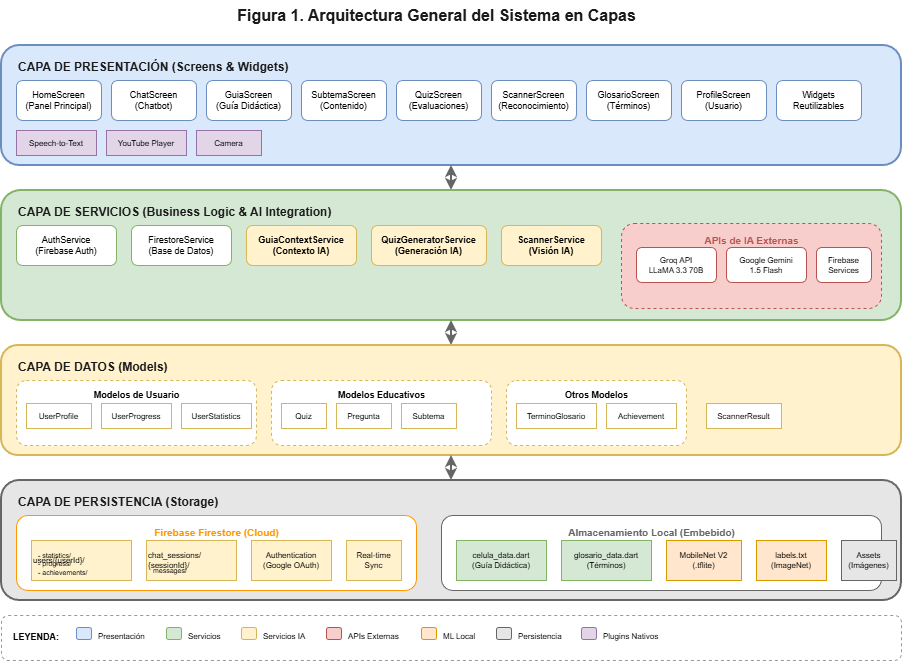

The diagram above was exported from draw.io. Its source (the exported page's mxGraphModel, read from the mxfile embedded in the PNG):
<mxGraphModel dx="1213" dy="828" grid="1" gridSize="10" guides="1" tooltips="1" connect="1" arrows="1" fold="1" page="1" pageScale="1" pageWidth="1100" pageHeight="850" math="0" shadow="0">
  <root>
    <mxCell id="0" />
    <mxCell id="1" parent="0" />
    <mxCell id="title" parent="1" style="text;html=1;strokeColor=none;fillColor=none;align=center;verticalAlign=middle;fontSize=16;fontStyle=1;fontColor=#1a1a1a;" value="Figura 1. Arquitectura General del Sistema en Capas" vertex="1">
      <mxGeometry height="30" width="450" x="250" y="15" as="geometry" />
    </mxCell>
    <mxCell id="capa-presentacion" parent="1" style="rounded=1;whiteSpace=wrap;html=1;fillColor=#dae8fc;strokeColor=#6c8ebf;strokeWidth=2;" value="" vertex="1">
      <mxGeometry height="120" width="900" x="40" y="60" as="geometry" />
    </mxCell>
    <mxCell id="cp-label" parent="1" style="text;html=1;strokeColor=none;fillColor=none;align=left;fontSize=12;fontStyle=1;fontColor=#1a1a1a;" value="CAPA DE PRESENTACIÓN (Screens &amp; Widgets)" vertex="1">
      <mxGeometry height="20" width="300" x="55" y="68" as="geometry" />
    </mxCell>
    <mxCell id="home" parent="1" style="rounded=1;whiteSpace=wrap;html=1;fillColor=#fff;strokeColor=#6c8ebf;fontSize=9;" value="HomeScreen&#10;(Panel Principal)" vertex="1">
      <mxGeometry height="40" width="85" x="55" y="95" as="geometry" />
    </mxCell>
    <mxCell id="chat" parent="1" style="rounded=1;whiteSpace=wrap;html=1;fillColor=#fff;strokeColor=#6c8ebf;fontSize=9;" value="ChatScreen&#10;(Chatbot)" vertex="1">
      <mxGeometry height="40" width="85" x="150" y="95" as="geometry" />
    </mxCell>
    <mxCell id="guia" parent="1" style="rounded=1;whiteSpace=wrap;html=1;fillColor=#fff;strokeColor=#6c8ebf;fontSize=9;" value="GuiaScreen&#10;(Guía Didáctica)" vertex="1">
      <mxGeometry height="40" width="85" x="245" y="95" as="geometry" />
    </mxCell>
    <mxCell id="subtema" parent="1" style="rounded=1;whiteSpace=wrap;html=1;fillColor=#fff;strokeColor=#6c8ebf;fontSize=9;" value="SubtemaScreen&#10;(Contenido)" vertex="1">
      <mxGeometry height="40" width="85" x="340" y="95" as="geometry" />
    </mxCell>
    <mxCell id="quiz" parent="1" style="rounded=1;whiteSpace=wrap;html=1;fillColor=#fff;strokeColor=#6c8ebf;fontSize=9;" value="QuizScreen&#10;(Evaluaciones)" vertex="1">
      <mxGeometry height="40" width="85" x="435" y="95" as="geometry" />
    </mxCell>
    <mxCell id="scanner" parent="1" style="rounded=1;whiteSpace=wrap;html=1;fillColor=#fff;strokeColor=#6c8ebf;fontSize=9;" value="ScannerScreen&#10;(Reconocimiento)" vertex="1">
      <mxGeometry height="40" width="85" x="530" y="95" as="geometry" />
    </mxCell>
    <mxCell id="glosario" parent="1" style="rounded=1;whiteSpace=wrap;html=1;fillColor=#fff;strokeColor=#6c8ebf;fontSize=9;" value="GlosarioScreen&#10;(Términos)" vertex="1">
      <mxGeometry height="40" width="85" x="625" y="95" as="geometry" />
    </mxCell>
    <mxCell id="profile" parent="1" style="rounded=1;whiteSpace=wrap;html=1;fillColor=#fff;strokeColor=#6c8ebf;fontSize=9;" value="ProfileScreen&#10;(Usuario)" vertex="1">
      <mxGeometry height="40" width="85" x="720" y="95" as="geometry" />
    </mxCell>
    <mxCell id="widgets" parent="1" style="rounded=1;whiteSpace=wrap;html=1;fillColor=#fff;strokeColor=#6c8ebf;fontSize=9;" value="Widgets&#10;Reutilizables" vertex="1">
      <mxGeometry height="40" width="85" x="815" y="95" as="geometry" />
    </mxCell>
    <mxCell id="speech" parent="1" style="rounded=0;whiteSpace=wrap;html=1;fillColor=#e1d5e7;strokeColor=#9673a6;fontSize=8;" value="Speech-to-Text" vertex="1">
      <mxGeometry height="25" width="80" x="55" y="145" as="geometry" />
    </mxCell>
    <mxCell id="youtube" parent="1" style="rounded=0;whiteSpace=wrap;html=1;fillColor=#e1d5e7;strokeColor=#9673a6;fontSize=8;" value="YouTube Player" vertex="1">
      <mxGeometry height="25" width="80" x="145" y="145" as="geometry" />
    </mxCell>
    <mxCell id="camera" parent="1" style="rounded=0;whiteSpace=wrap;html=1;fillColor=#e1d5e7;strokeColor=#9673a6;fontSize=8;" value="Camera" vertex="1">
      <mxGeometry height="25" width="65" x="235" y="145" as="geometry" />
    </mxCell>
    <mxCell id="arrow1" edge="1" parent="1" style="endArrow=classic;startArrow=classic;html=1;strokeWidth=2;strokeColor=#666666;" value="">
      <mxGeometry height="50" relative="1" width="50" as="geometry">
        <mxPoint x="490" y="180" as="sourcePoint" />
        <mxPoint x="490" y="205" as="targetPoint" />
      </mxGeometry>
    </mxCell>
    <mxCell id="capa-servicios" parent="1" style="rounded=1;whiteSpace=wrap;html=1;fillColor=#d5e8d4;strokeColor=#82b366;strokeWidth=2;" value="" vertex="1">
      <mxGeometry height="130" width="900" x="40" y="205" as="geometry" />
    </mxCell>
    <mxCell id="cs-label" parent="1" style="text;html=1;strokeColor=none;fillColor=none;align=left;fontSize=12;fontStyle=1;fontColor=#1a1a1a;" value="CAPA DE SERVICIOS (Business Logic &amp; AI Integration)" vertex="1">
      <mxGeometry height="20" width="350" x="55" y="213" as="geometry" />
    </mxCell>
    <mxCell id="auth-svc" parent="1" style="rounded=1;whiteSpace=wrap;html=1;fillColor=#fff;strokeColor=#82b366;fontSize=9;" value="AuthService&#10;(Firebase Auth)" vertex="1">
      <mxGeometry height="40" width="100" x="55" y="240" as="geometry" />
    </mxCell>
    <mxCell id="firestore-svc" parent="1" style="rounded=1;whiteSpace=wrap;html=1;fillColor=#fff;strokeColor=#82b366;fontSize=9;" value="FirestoreService&#10;(Base de Datos)" vertex="1">
      <mxGeometry height="40" width="100" x="170" y="240" as="geometry" />
    </mxCell>
    <mxCell id="guia-svc" parent="1" style="rounded=1;whiteSpace=wrap;html=1;fillColor=#fff2cc;strokeColor=#d6b656;fontSize=9;fontStyle=1;" value="GuiaContextService&#10;(Contexto IA)" vertex="1">
      <mxGeometry height="40" width="110" x="285" y="240" as="geometry" />
    </mxCell>
    <mxCell id="quiz-svc" parent="1" style="rounded=1;whiteSpace=wrap;html=1;fillColor=#fff2cc;strokeColor=#d6b656;fontSize=9;fontStyle=1;" value="QuizGeneratorService&#10;(Generación IA)" vertex="1">
      <mxGeometry height="40" width="115" x="410" y="240" as="geometry" />
    </mxCell>
    <mxCell id="scanner-svc" parent="1" style="rounded=1;whiteSpace=wrap;html=1;fillColor=#fff2cc;strokeColor=#d6b656;fontSize=9;fontStyle=1;" value="ScannerService&#10;(Visión IA)" vertex="1">
      <mxGeometry height="40" width="100" x="540" y="240" as="geometry" />
    </mxCell>
    <mxCell id="api-box" parent="1" style="rounded=1;whiteSpace=wrap;html=1;fillColor=#f8cecc;strokeColor=#b85450;dashed=1;" value="" vertex="1">
      <mxGeometry height="85" width="260" x="660" y="238" as="geometry" />
    </mxCell>
    <mxCell id="api-label" parent="1" style="text;html=1;strokeColor=none;fillColor=none;align=center;fontSize=10;fontStyle=1;fontColor=#b85450;" value="APIs de IA Externas" vertex="1">
      <mxGeometry height="15" width="110" x="735" y="243" as="geometry" />
    </mxCell>
    <mxCell id="groq" parent="1" style="rounded=1;whiteSpace=wrap;html=1;fillColor=#fff;strokeColor=#b85450;fontSize=8;" value="Groq API&#10;LLaMA 3.3 70B" vertex="1">
      <mxGeometry height="35" width="80" x="675" y="262" as="geometry" />
    </mxCell>
    <mxCell id="gemini" parent="1" style="rounded=1;whiteSpace=wrap;html=1;fillColor=#fff;strokeColor=#b85450;fontSize=8;" value="Google Gemini&#10;1.5 Flash" vertex="1">
      <mxGeometry height="35" width="80" x="765" y="262" as="geometry" />
    </mxCell>
    <mxCell id="firebase-api" parent="1" style="rounded=1;whiteSpace=wrap;html=1;fillColor=#fff;strokeColor=#b85450;fontSize=8;" value="Firebase&#10;Services" vertex="1">
      <mxGeometry height="35" width="55" x="855" y="262" as="geometry" />
    </mxCell>
    <mxCell id="arrow2" edge="1" parent="1" style="endArrow=classic;startArrow=classic;html=1;strokeWidth=2;strokeColor=#666666;" value="">
      <mxGeometry height="50" relative="1" width="50" as="geometry">
        <mxPoint x="490" y="335" as="sourcePoint" />
        <mxPoint x="490" y="360" as="targetPoint" />
      </mxGeometry>
    </mxCell>
    <mxCell id="capa-datos" parent="1" style="rounded=1;whiteSpace=wrap;html=1;fillColor=#fff2cc;strokeColor=#d6b656;strokeWidth=2;" value="" vertex="1">
      <mxGeometry height="110" width="900" x="40" y="360" as="geometry" />
    </mxCell>
    <mxCell id="cd-label" parent="1" style="text;html=1;strokeColor=none;fillColor=none;align=left;fontSize=12;fontStyle=1;fontColor=#1a1a1a;" value="CAPA DE DATOS (Models)" vertex="1">
      <mxGeometry height="20" width="200" x="55" y="368" as="geometry" />
    </mxCell>
    <mxCell id="user-models" parent="1" style="rounded=1;whiteSpace=wrap;html=1;fillColor=#fff;strokeColor=#d6b656;dashed=1;" value="" vertex="1">
      <mxGeometry height="65" width="240" x="55" y="395" as="geometry" />
    </mxCell>
    <mxCell id="um-label" parent="1" style="text;html=1;strokeColor=none;fillColor=none;align=center;fontSize=9;fontStyle=1;" value="Modelos de Usuario" vertex="1">
      <mxGeometry height="15" width="120" x="115" y="398" as="geometry" />
    </mxCell>
    <mxCell id="user-profile" parent="1" style="rounded=0;whiteSpace=wrap;html=1;fillColor=#fff;strokeColor=#d6b656;fontSize=8;" value="UserProfile" vertex="1">
      <mxGeometry height="25" width="65" x="65" y="418" as="geometry" />
    </mxCell>
    <mxCell id="user-progress" parent="1" style="rounded=0;whiteSpace=wrap;html=1;fillColor=#fff;strokeColor=#d6b656;fontSize=8;" value="UserProgress" vertex="1">
      <mxGeometry height="25" width="70" x="140" y="418" as="geometry" />
    </mxCell>
    <mxCell id="user-stats" parent="1" style="rounded=0;whiteSpace=wrap;html=1;fillColor=#fff;strokeColor=#d6b656;fontSize=8;" value="UserStatistics" vertex="1">
      <mxGeometry height="25" width="70" x="220" y="418" as="geometry" />
    </mxCell>
    <mxCell id="edu-models" parent="1" style="rounded=1;whiteSpace=wrap;html=1;fillColor=#fff;strokeColor=#d6b656;dashed=1;" value="" vertex="1">
      <mxGeometry height="65" width="220" x="310" y="395" as="geometry" />
    </mxCell>
    <mxCell id="em-label" parent="1" style="text;html=1;strokeColor=none;fillColor=none;align=center;fontSize=9;fontStyle=1;" value="Modelos Educativos" vertex="1">
      <mxGeometry height="15" width="110" x="365" y="398" as="geometry" />
    </mxCell>
    <mxCell id="quiz-model" parent="1" style="rounded=0;whiteSpace=wrap;html=1;fillColor=#fff;strokeColor=#d6b656;fontSize=8;" value="Quiz" vertex="1">
      <mxGeometry height="25" width="45" x="320" y="418" as="geometry" />
    </mxCell>
    <mxCell id="pregunta-model" parent="1" style="rounded=0;whiteSpace=wrap;html=1;fillColor=#fff;strokeColor=#d6b656;fontSize=8;" value="Pregunta" vertex="1">
      <mxGeometry height="25" width="55" x="375" y="418" as="geometry" />
    </mxCell>
    <mxCell id="subtema-model" parent="1" style="rounded=0;whiteSpace=wrap;html=1;fillColor=#fff;strokeColor=#d6b656;fontSize=8;" value="Subtema" vertex="1">
      <mxGeometry height="25" width="55" x="440" y="418" as="geometry" />
    </mxCell>
    <mxCell id="other-models" parent="1" style="rounded=1;whiteSpace=wrap;html=1;fillColor=#fff;strokeColor=#d6b656;dashed=1;" value="" vertex="1">
      <mxGeometry height="65" width="180" x="545" y="395" as="geometry" />
    </mxCell>
    <mxCell id="om-label" parent="1" style="text;html=1;strokeColor=none;fillColor=none;align=center;fontSize=9;fontStyle=1;" value="Otros Modelos" vertex="1">
      <mxGeometry height="15" width="80" x="595" y="398" as="geometry" />
    </mxCell>
    <mxCell id="glosario-model" parent="1" style="rounded=0;whiteSpace=wrap;html=1;fillColor=#fff;strokeColor=#d6b656;fontSize=8;" value="TerminoGlosario" vertex="1">
      <mxGeometry height="25" width="80" x="555" y="418" as="geometry" />
    </mxCell>
    <mxCell id="achievement-model" parent="1" style="rounded=0;whiteSpace=wrap;html=1;fillColor=#fff;strokeColor=#d6b656;fontSize=8;" value="Achievement" vertex="1">
      <mxGeometry height="25" width="70" x="645" y="418" as="geometry" />
    </mxCell>
    <mxCell id="scanner-model" parent="1" style="rounded=0;whiteSpace=wrap;html=1;fillColor=#fff;strokeColor=#d6b656;fontSize=8;" value="ScannerResult" vertex="1">
      <mxGeometry height="25" width="75" x="745" y="418" as="geometry" />
    </mxCell>
    <mxCell id="arrow3" edge="1" parent="1" style="endArrow=classic;startArrow=classic;html=1;strokeWidth=2;strokeColor=#666666;" value="">
      <mxGeometry height="50" relative="1" width="50" as="geometry">
        <mxPoint x="490" y="470" as="sourcePoint" />
        <mxPoint x="490" y="495" as="targetPoint" />
      </mxGeometry>
    </mxCell>
    <mxCell id="capa-persistencia" parent="1" style="rounded=1;whiteSpace=wrap;html=1;fillColor=#e6e6e6;strokeColor=#666666;strokeWidth=2;" value="" vertex="1">
      <mxGeometry height="120" width="900" x="40" y="495" as="geometry" />
    </mxCell>
    <mxCell id="cpers-label" parent="1" style="text;html=1;strokeColor=none;fillColor=none;align=left;fontSize=12;fontStyle=1;fontColor=#1a1a1a;" value="CAPA DE PERSISTENCIA (Storage)" vertex="1">
      <mxGeometry height="20" width="250" x="55" y="503" as="geometry" />
    </mxCell>
    <mxCell id="cloud-storage" parent="1" style="rounded=1;whiteSpace=wrap;html=1;fillColor=#fff;strokeColor=#FF9800;" value="" vertex="1">
      <mxGeometry height="75" width="400" x="55" y="530" as="geometry" />
    </mxCell>
    <mxCell id="cloud-label" parent="1" style="text;html=1;strokeColor=none;fillColor=none;align=center;fontSize=10;fontStyle=1;fontColor=#FF9800;" value="Firebase Firestore (Cloud)" vertex="1">
      <mxGeometry height="15" width="150" x="180" y="535" as="geometry" />
    </mxCell>
    <mxCell id="users-col" parent="1" style="rounded=0;whiteSpace=wrap;html=1;fillColor=#fff2cc;strokeColor=#d6b656;fontSize=8;align=left;" value="users/{userId}/" vertex="1">
      <mxGeometry height="40" width="100" x="70" y="555" as="geometry" />
    </mxCell>
    <mxCell id="stats-col" parent="1" style="text;html=1;strokeColor=none;fillColor=none;align=left;fontSize=7;" value="- statistics/&#10;- progress/&#10;- achievements/" vertex="1">
      <mxGeometry height="35" width="90" x="75" y="560" as="geometry" />
    </mxCell>
    <mxCell id="chat-col" parent="1" style="rounded=0;whiteSpace=wrap;html=1;fillColor=#fff2cc;strokeColor=#d6b656;fontSize=8;align=left;" value="chat_sessions/&#10;{sessionId}/" vertex="1">
      <mxGeometry height="40" width="90" x="185" y="555" as="geometry" />
    </mxCell>
    <mxCell id="msg-col" parent="1" style="text;html=1;strokeColor=none;fillColor=none;align=left;fontSize=7;" value="messages/" vertex="1">
      <mxGeometry height="15" width="60" x="190" y="575" as="geometry" />
    </mxCell>
    <mxCell id="auth-col" parent="1" style="rounded=0;whiteSpace=wrap;html=1;fillColor=#fff2cc;strokeColor=#d6b656;fontSize=8;" value="Authentication&#10;(Google OAuth)" vertex="1">
      <mxGeometry height="40" width="80" x="290" y="555" as="geometry" />
    </mxCell>
    <mxCell id="realtime" parent="1" style="rounded=0;whiteSpace=wrap;html=1;fillColor=#fff2cc;strokeColor=#d6b656;fontSize=8;" value="Real-time&#10;Sync" vertex="1">
      <mxGeometry height="40" width="55" x="385" y="555" as="geometry" />
    </mxCell>
    <mxCell id="local-storage" parent="1" style="rounded=1;whiteSpace=wrap;html=1;fillColor=#fff;strokeColor=#666666;" value="" vertex="1">
      <mxGeometry height="75" width="440" x="480" y="530" as="geometry" />
    </mxCell>
    <mxCell id="local-label" parent="1" style="text;html=1;strokeColor=none;fillColor=none;align=center;fontSize=10;fontStyle=1;fontColor=#666666;" value="Almacenamiento Local (Embebido)" vertex="1">
      <mxGeometry height="15" width="200" x="590" y="535" as="geometry" />
    </mxCell>
    <mxCell id="celula-data" parent="1" style="rounded=0;whiteSpace=wrap;html=1;fillColor=#d5e8d4;strokeColor=#82b366;fontSize=8;" value="celula_data.dart&#10;(Guía Didáctica)" vertex="1">
      <mxGeometry height="40" width="90" x="495" y="555" as="geometry" />
    </mxCell>
    <mxCell id="glosario-data" parent="1" style="rounded=0;whiteSpace=wrap;html=1;fillColor=#d5e8d4;strokeColor=#82b366;fontSize=8;" value="glosario_data.dart&#10;(Términos)" vertex="1">
      <mxGeometry height="40" width="90" x="600" y="555" as="geometry" />
    </mxCell>
    <mxCell id="tflite-model" parent="1" style="rounded=0;whiteSpace=wrap;html=1;fillColor=#ffe6cc;strokeColor=#d79b00;fontSize=8;" value="MobileNet V2&#10;(.tflite)" vertex="1">
      <mxGeometry height="40" width="75" x="705" y="555" as="geometry" />
    </mxCell>
    <mxCell id="labels-file" parent="1" style="rounded=0;whiteSpace=wrap;html=1;fillColor=#ffe6cc;strokeColor=#d79b00;fontSize=8;" value="labels.txt&#10;(ImageNet)" vertex="1">
      <mxGeometry height="40" width="70" x="795" y="555" as="geometry" />
    </mxCell>
    <mxCell id="assets" parent="1" style="rounded=0;whiteSpace=wrap;html=1;fillColor=#e6e6e6;strokeColor=#666666;fontSize=8;" value="Assets&#10;(Imágenes)" vertex="1">
      <mxGeometry height="40" width="55" x="880" y="555" as="geometry" />
    </mxCell>
    <mxCell id="legend" parent="1" style="rounded=1;whiteSpace=wrap;html=1;fillColor=#fff;strokeColor=#999999;dashed=1;" value="" vertex="1">
      <mxGeometry height="45" width="900" x="40" y="630" as="geometry" />
    </mxCell>
    <mxCell id="leg-title" parent="1" style="text;html=1;strokeColor=none;fillColor=none;align=left;fontSize=9;fontStyle=1;" value="LEYENDA:" vertex="1">
      <mxGeometry height="15" width="60" x="50" y="640" as="geometry" />
    </mxCell>
    <mxCell id="leg1" parent="1" style="rounded=1;whiteSpace=wrap;html=1;fillColor=#dae8fc;strokeColor=#6c8ebf;" value="" vertex="1">
      <mxGeometry height="12" width="15" x="115" y="642" as="geometry" />
    </mxCell>
    <mxCell id="leg1-t" parent="1" style="text;html=1;strokeColor=none;fillColor=none;fontSize=8;" value="Presentación" vertex="1">
      <mxGeometry height="15" width="65" x="135" y="640" as="geometry" />
    </mxCell>
    <mxCell id="leg2" parent="1" style="rounded=1;whiteSpace=wrap;html=1;fillColor=#d5e8d4;strokeColor=#82b366;" value="" vertex="1">
      <mxGeometry height="12" width="15" x="205" y="642" as="geometry" />
    </mxCell>
    <mxCell id="leg2-t" parent="1" style="text;html=1;strokeColor=none;fillColor=none;fontSize=8;" value="Servicios" vertex="1">
      <mxGeometry height="15" width="50" x="225" y="640" as="geometry" />
    </mxCell>
    <mxCell id="leg3" parent="1" style="rounded=1;whiteSpace=wrap;html=1;fillColor=#fff2cc;strokeColor=#d6b656;" value="" vertex="1">
      <mxGeometry height="12" width="15" x="280" y="642" as="geometry" />
    </mxCell>
    <mxCell id="leg3-t" parent="1" style="text;html=1;strokeColor=none;fillColor=none;fontSize=8;" value="Servicios IA" vertex="1">
      <mxGeometry height="15" width="60" x="300" y="640" as="geometry" />
    </mxCell>
    <mxCell id="leg4" parent="1" style="rounded=1;whiteSpace=wrap;html=1;fillColor=#f8cecc;strokeColor=#b85450;" value="" vertex="1">
      <mxGeometry height="12" width="15" x="365" y="642" as="geometry" />
    </mxCell>
    <mxCell id="leg4-t" parent="1" style="text;html=1;strokeColor=none;fillColor=none;fontSize=8;" value="APIs Externas" vertex="1">
      <mxGeometry height="15" width="70" x="385" y="640" as="geometry" />
    </mxCell>
    <mxCell id="leg5" parent="1" style="rounded=1;whiteSpace=wrap;html=1;fillColor=#ffe6cc;strokeColor=#d79b00;" value="" vertex="1">
      <mxGeometry height="12" width="15" x="460" y="642" as="geometry" />
    </mxCell>
    <mxCell id="leg5-t" parent="1" style="text;html=1;strokeColor=none;fillColor=none;fontSize=8;" value="ML Local" vertex="1">
      <mxGeometry height="15" width="50" x="480" y="640" as="geometry" />
    </mxCell>
    <mxCell id="leg6" parent="1" style="rounded=1;whiteSpace=wrap;html=1;fillColor=#e6e6e6;strokeColor=#666666;" value="" vertex="1">
      <mxGeometry height="12" width="15" x="535" y="642" as="geometry" />
    </mxCell>
    <mxCell id="leg6-t" parent="1" style="text;html=1;strokeColor=none;fillColor=none;fontSize=8;" value="Persistencia" vertex="1">
      <mxGeometry height="15" width="60" x="555" y="640" as="geometry" />
    </mxCell>
    <mxCell id="leg7" parent="1" style="rounded=1;whiteSpace=wrap;html=1;fillColor=#e1d5e7;strokeColor=#9673a6;" value="" vertex="1">
      <mxGeometry height="12" width="15" x="620" y="642" as="geometry" />
    </mxCell>
    <mxCell id="leg7-t" parent="1" style="text;html=1;strokeColor=none;fillColor=none;fontSize=8;" value="Plugins Nativos" vertex="1">
      <mxGeometry height="15" width="75" x="640" y="640" as="geometry" />
    </mxCell>
  </root>
</mxGraphModel>